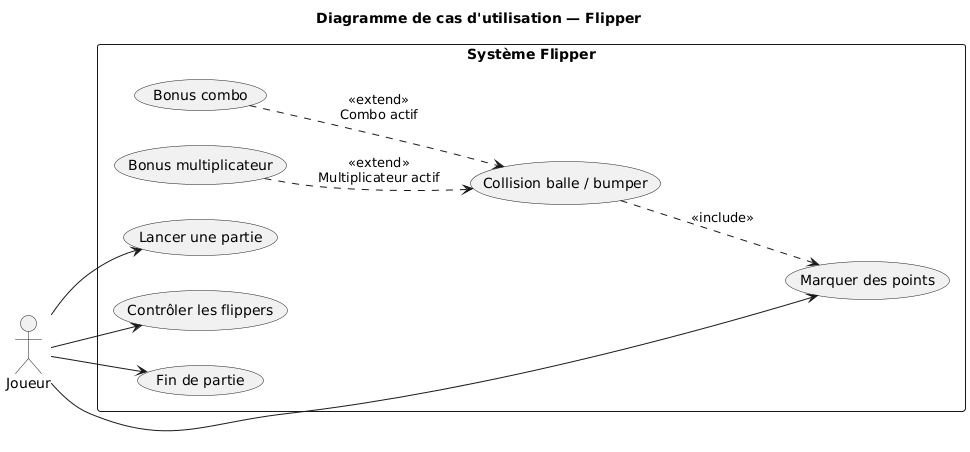

The diagram above was rendered by PlantUML. Its source (embedded in the PNG):
@startuml
title Diagramme de cas d'utilisation — Flipper

left to right direction
actor "Joueur" as Joueur

rectangle "Système Flipper" {
  usecase "Lancer une partie" as UC1
  usecase "Contrôler les flippers" as UC2
  usecase "Marquer des points" as UC3
  usecase "Collision balle / bumper" as UC4
  usecase "Fin de partie" as UC5

  usecase "Bonus multiplicateur" as UC6
  usecase "Bonus combo" as UC7
}

Joueur --> UC1
Joueur --> UC2
Joueur --> UC3
Joueur --> UC5

' Ton use case clé (collision) est une manière de marquer des points
UC4 ..> UC3 : <<include>>

' Extensions du use case collision
UC6 ..> UC4 : <<extend>>\nMultiplicateur actif
UC7 ..> UC4 : <<extend>>\nCombo actif
@enduml